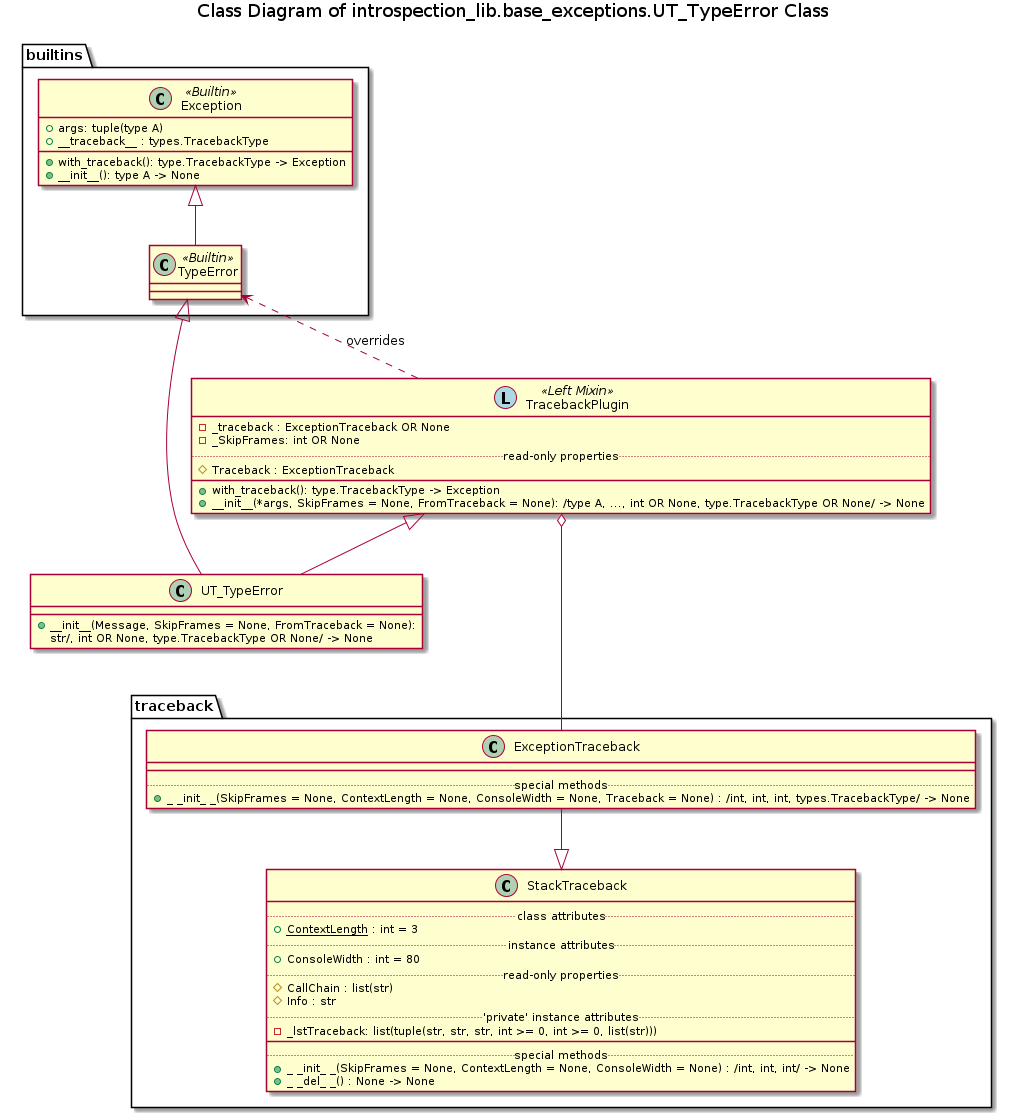

The diagram above was rendered by PlantUML. Its source (embedded in the PNG):
@startuml ut_typerror

title Class Diagram of introspection_lib.base_exceptions.UT_TypeError Class

namespace builtins {















class Exception <<Builtin>> {
    + {field} args: tuple(type A)
    + __traceback__ : types.TracebackType
    + with_traceback(): type.TracebackType -> Exception
    + __init__(): type A -> None
}

    class TypeError <<Builtin>>

    Exception <|-- TypeError
}

namespace traceback {


class ExceptionTraceback {
    ___
    ..special methods..
    + _ _init_ _(SkipFrames = None, ContextLength = None, ConsoleWidth = None, Traceback = None) : /int, int, int, types.TracebackType/ -> None
}



class StackTraceback {
    ..class attributes..
    + {field} <u>ContextLength</u> : int = 3
    ..instance attributes..
    + ConsoleWidth : int = 80
    ..read-only properties..
    # {field} CallChain : list(str)
    # Info : str
    ..'private' instance attributes..
    - {field} _lstTraceback: list(tuple(str, str, str, int >= 0, int >= 0, list(str)))
    ___
    ..special methods..
    + _ _init_ _(SkipFrames = None, ContextLength = None, ConsoleWidth = None) : /int, int, int/ -> None
    + _ _del_ _() : None -> None
}

    ExceptionTraceback --|> StackTraceback
}

class UT_TypeError {
    __
    + __init__(Message, SkipFrames = None, FromTraceback = None):
    str/, int OR None, type.TracebackType OR None/ -> None
}

builtins.TypeError <|--- UT_TypeError



class TracebackPlugin <<(L, lightblue) Left Mixin>> {
    - _traceback : ExceptionTraceback OR None
    - _SkipFrames: int OR None
    ..read-only properties..
    # Traceback : ExceptionTraceback
    ___
    + with_traceback(): type.TracebackType -> Exception
    + __init__(*args, SkipFrames = None, FromTraceback = None): /type A, ..., int OR None, type.TracebackType OR None/ -> None
}

TracebackPlugin <|-- UT_TypeError

TracebackPlugin o--- traceback.ExceptionTraceback

builtins.TypeError <.. TracebackPlugin : overrides

@enduml